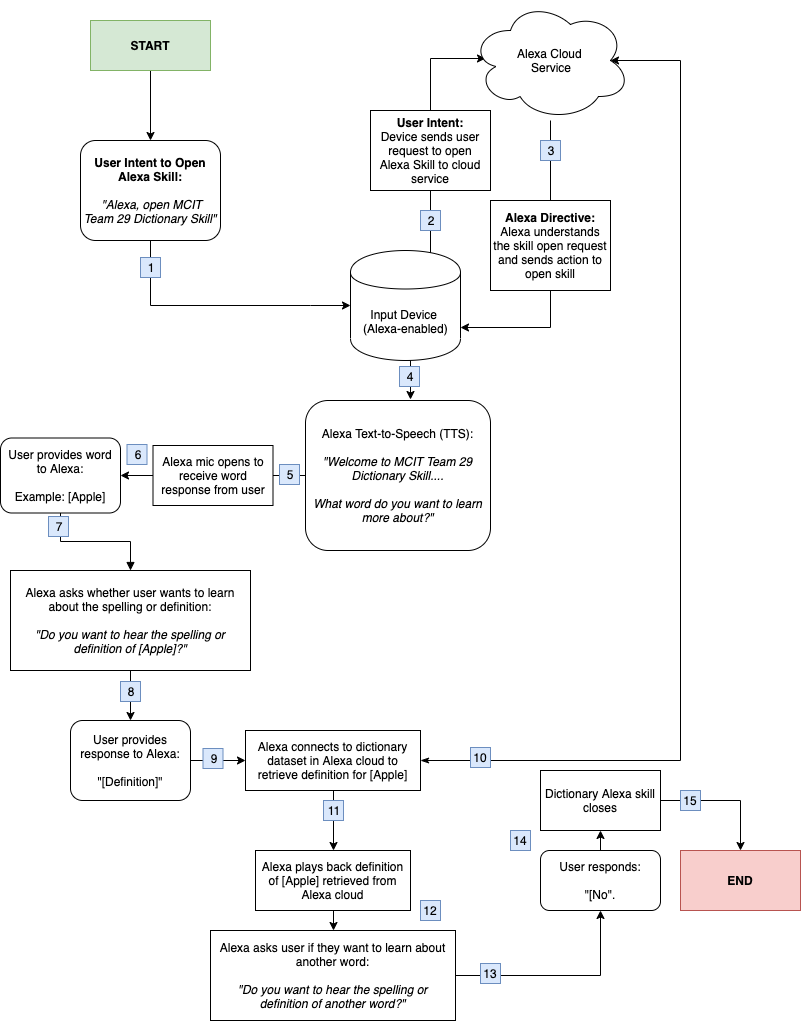

The diagram above was exported from draw.io. Its source (the exported page's mxGraphModel, read from the mxfile embedded in the PNG):
<mxGraphModel dx="1172" dy="614" grid="1" gridSize="10" guides="1" tooltips="1" connect="1" arrows="1" fold="1" page="1" pageScale="1" pageWidth="850" pageHeight="1100" math="0" shadow="0">
  <root>
    <mxCell id="0" />
    <mxCell id="1" parent="0" />
    <mxCell id="13ENjl8J14qJzosVG5f6-14" style="edgeStyle=orthogonalEdgeStyle;rounded=0;orthogonalLoop=1;jettySize=auto;html=1;entryX=0.094;entryY=0.483;entryDx=0;entryDy=0;entryPerimeter=0;" edge="1" parent="1" source="13ENjl8J14qJzosVG5f6-55" target="13ENjl8J14qJzosVG5f6-13">
      <mxGeometry relative="1" as="geometry">
        <mxPoint x="460" y="180" as="targetPoint" />
        <Array as="points">
          <mxPoint x="460" y="360" />
          <mxPoint x="460" y="128" />
        </Array>
      </mxGeometry>
    </mxCell>
    <mxCell id="13ENjl8J14qJzosVG5f6-24" style="edgeStyle=orthogonalEdgeStyle;rounded=0;orthogonalLoop=1;jettySize=auto;html=1;exitX=0.5;exitY=1;exitDx=0;exitDy=0;entryX=0.568;entryY=-0.007;entryDx=0;entryDy=0;entryPerimeter=0;" edge="1" parent="1" source="13ENjl8J14qJzosVG5f6-1" target="13ENjl8J14qJzosVG5f6-23">
      <mxGeometry relative="1" as="geometry" />
    </mxCell>
    <mxCell id="13ENjl8J14qJzosVG5f6-1" value="" style="shape=cylinder;whiteSpace=wrap;html=1;boundedLbl=1;backgroundOutline=1;" vertex="1" parent="1">
      <mxGeometry x="380" y="320" width="110" height="110" as="geometry" />
    </mxCell>
    <mxCell id="13ENjl8J14qJzosVG5f6-2" value="Input Device &lt;br&gt;(Alexa-enabled)" style="text;html=1;resizable=0;points=[];autosize=1;align=center;verticalAlign=top;spacingTop=-4;" vertex="1" parent="1">
      <mxGeometry x="385" y="375" width="100" height="30" as="geometry" />
    </mxCell>
    <mxCell id="13ENjl8J14qJzosVG5f6-12" style="edgeStyle=orthogonalEdgeStyle;rounded=0;orthogonalLoop=1;jettySize=auto;html=1;" edge="1" parent="1" source="13ENjl8J14qJzosVG5f6-10" target="13ENjl8J14qJzosVG5f6-1">
      <mxGeometry relative="1" as="geometry">
        <Array as="points">
          <mxPoint x="340" y="375" />
          <mxPoint x="340" y="375" />
        </Array>
      </mxGeometry>
    </mxCell>
    <mxCell id="13ENjl8J14qJzosVG5f6-10" value="&lt;b&gt;User Intent to Open Alexa Skill:&lt;br&gt;&lt;/b&gt;&lt;br&gt;&lt;i&gt;&amp;nbsp;&quot;Alexa, open MCIT Team 29 Dictionary Skill&quot;&lt;/i&gt;" style="rounded=1;whiteSpace=wrap;html=1;" vertex="1" parent="1">
      <mxGeometry x="110" y="210" width="140" height="100" as="geometry" />
    </mxCell>
    <mxCell id="13ENjl8J14qJzosVG5f6-19" style="edgeStyle=orthogonalEdgeStyle;rounded=0;orthogonalLoop=1;jettySize=auto;html=1;entryX=1;entryY=0.7;entryDx=0;entryDy=0;" edge="1" parent="1" source="13ENjl8J14qJzosVG5f6-13" target="13ENjl8J14qJzosVG5f6-1">
      <mxGeometry relative="1" as="geometry">
        <Array as="points">
          <mxPoint x="580" y="397" />
        </Array>
      </mxGeometry>
    </mxCell>
    <mxCell id="13ENjl8J14qJzosVG5f6-13" value="Alexa Cloud &lt;br&gt;Service" style="ellipse;shape=cloud;whiteSpace=wrap;html=1;" vertex="1" parent="1">
      <mxGeometry x="500" y="70" width="160" height="120" as="geometry" />
    </mxCell>
    <mxCell id="13ENjl8J14qJzosVG5f6-18" value="&lt;b&gt;User Intent:&lt;/b&gt;&lt;br&gt;Device sends user request to open Alexa Skill to cloud service" style="rounded=0;whiteSpace=wrap;html=1;" vertex="1" parent="1">
      <mxGeometry x="400" y="180" width="120" height="80" as="geometry" />
    </mxCell>
    <mxCell id="13ENjl8J14qJzosVG5f6-20" value="&lt;b&gt;Alexa Directive:&lt;br&gt;&lt;/b&gt;Alexa understands the skill open request and sends action to open skill" style="rounded=0;whiteSpace=wrap;html=1;" vertex="1" parent="1">
      <mxGeometry x="520" y="270" width="120" height="90" as="geometry" />
    </mxCell>
    <mxCell id="13ENjl8J14qJzosVG5f6-27" style="edgeStyle=orthogonalEdgeStyle;rounded=0;orthogonalLoop=1;jettySize=auto;html=1;exitX=0;exitY=0.5;exitDx=0;exitDy=0;" edge="1" parent="1" source="13ENjl8J14qJzosVG5f6-23">
      <mxGeometry relative="1" as="geometry">
        <mxPoint x="150" y="545" as="targetPoint" />
      </mxGeometry>
    </mxCell>
    <mxCell id="13ENjl8J14qJzosVG5f6-23" value="Alexa Text-to-Speech (TTS):&lt;br&gt;&lt;br&gt;&lt;i&gt;&quot;Welcome to MCIT Team 29 Dictionary Skill....&lt;br&gt;&lt;/i&gt;&lt;br&gt;&lt;i&gt;What word do you want to learn more about?&quot;&lt;/i&gt;" style="rounded=1;whiteSpace=wrap;html=1;strokeColor=#000000;" vertex="1" parent="1">
      <mxGeometry x="335" y="470" width="185" height="150" as="geometry" />
    </mxCell>
    <mxCell id="13ENjl8J14qJzosVG5f6-26" value="Alexa mic opens to receive word response from user" style="rounded=0;whiteSpace=wrap;html=1;strokeColor=#000000;" vertex="1" parent="1">
      <mxGeometry x="182.5" y="515" width="120" height="60" as="geometry" />
    </mxCell>
    <mxCell id="13ENjl8J14qJzosVG5f6-74" style="edgeStyle=orthogonalEdgeStyle;rounded=0;orthogonalLoop=1;jettySize=auto;html=1;entryX=0.5;entryY=0;entryDx=0;entryDy=0;startArrow=none;startFill=0;endArrow=block;endFill=1;" edge="1" parent="1" source="13ENjl8J14qJzosVG5f6-29" target="13ENjl8J14qJzosVG5f6-30">
      <mxGeometry relative="1" as="geometry" />
    </mxCell>
    <mxCell id="13ENjl8J14qJzosVG5f6-29" value="User provides word to Alexa:&lt;br&gt;&lt;br&gt;Example: [Apple]" style="rounded=1;whiteSpace=wrap;html=1;strokeColor=#000000;" vertex="1" parent="1">
      <mxGeometry x="30" y="507.5" width="120" height="75" as="geometry" />
    </mxCell>
    <mxCell id="13ENjl8J14qJzosVG5f6-33" style="edgeStyle=orthogonalEdgeStyle;rounded=0;orthogonalLoop=1;jettySize=auto;html=1;exitX=0.5;exitY=1;exitDx=0;exitDy=0;entryX=0.5;entryY=0;entryDx=0;entryDy=0;" edge="1" parent="1" source="13ENjl8J14qJzosVG5f6-30" target="13ENjl8J14qJzosVG5f6-32">
      <mxGeometry relative="1" as="geometry" />
    </mxCell>
    <mxCell id="13ENjl8J14qJzosVG5f6-30" value="Alexa asks whether user wants to learn about the spelling or definition:&lt;br&gt;&lt;br&gt;&lt;i&gt;&quot;Do you want to hear the spelling or definition of [Apple]?&quot;&lt;/i&gt;" style="rounded=0;whiteSpace=wrap;html=1;strokeColor=#000000;" vertex="1" parent="1">
      <mxGeometry x="40" y="640" width="240" height="100" as="geometry" />
    </mxCell>
    <mxCell id="13ENjl8J14qJzosVG5f6-35" style="edgeStyle=orthogonalEdgeStyle;rounded=0;orthogonalLoop=1;jettySize=auto;html=1;entryX=0;entryY=0.5;entryDx=0;entryDy=0;" edge="1" parent="1" source="13ENjl8J14qJzosVG5f6-32" target="13ENjl8J14qJzosVG5f6-34">
      <mxGeometry relative="1" as="geometry" />
    </mxCell>
    <mxCell id="13ENjl8J14qJzosVG5f6-32" value="User provides response to Alexa:&lt;br&gt;&lt;br&gt;&quot;[Definition]&quot;" style="rounded=1;whiteSpace=wrap;html=1;strokeColor=#000000;" vertex="1" parent="1">
      <mxGeometry x="100" y="790" width="120" height="80" as="geometry" />
    </mxCell>
    <mxCell id="13ENjl8J14qJzosVG5f6-36" style="edgeStyle=orthogonalEdgeStyle;rounded=0;orthogonalLoop=1;jettySize=auto;html=1;entryX=0.875;entryY=0.5;entryDx=0;entryDy=0;entryPerimeter=0;startArrow=classicThin;startFill=1;" edge="1" parent="1" source="13ENjl8J14qJzosVG5f6-34" target="13ENjl8J14qJzosVG5f6-13">
      <mxGeometry relative="1" as="geometry">
        <Array as="points">
          <mxPoint x="710" y="830" />
          <mxPoint x="710" y="130" />
        </Array>
      </mxGeometry>
    </mxCell>
    <mxCell id="13ENjl8J14qJzosVG5f6-38" style="edgeStyle=orthogonalEdgeStyle;rounded=0;orthogonalLoop=1;jettySize=auto;html=1;exitX=0.5;exitY=1;exitDx=0;exitDy=0;startArrow=none;startFill=0;" edge="1" parent="1" source="13ENjl8J14qJzosVG5f6-34">
      <mxGeometry relative="1" as="geometry">
        <mxPoint x="363" y="920" as="targetPoint" />
      </mxGeometry>
    </mxCell>
    <mxCell id="13ENjl8J14qJzosVG5f6-34" value="Alexa connects to dictionary dataset in Alexa cloud to retrieve definition for [Apple]" style="rounded=0;whiteSpace=wrap;html=1;strokeColor=#000000;" vertex="1" parent="1">
      <mxGeometry x="275" y="800" width="175" height="60" as="geometry" />
    </mxCell>
    <mxCell id="13ENjl8J14qJzosVG5f6-42" style="edgeStyle=orthogonalEdgeStyle;rounded=0;orthogonalLoop=1;jettySize=auto;html=1;exitX=0.5;exitY=1;exitDx=0;exitDy=0;entryX=0.5;entryY=0;entryDx=0;entryDy=0;startArrow=none;startFill=0;" edge="1" parent="1" source="13ENjl8J14qJzosVG5f6-40" target="13ENjl8J14qJzosVG5f6-41">
      <mxGeometry relative="1" as="geometry" />
    </mxCell>
    <mxCell id="13ENjl8J14qJzosVG5f6-40" value="Alexa plays back definition of [Apple] retrieved from Alexa cloud" style="rounded=0;whiteSpace=wrap;html=1;strokeColor=#000000;" vertex="1" parent="1">
      <mxGeometry x="285" y="920" width="155" height="60" as="geometry" />
    </mxCell>
    <mxCell id="13ENjl8J14qJzosVG5f6-44" style="edgeStyle=orthogonalEdgeStyle;rounded=0;orthogonalLoop=1;jettySize=auto;html=1;entryX=0.5;entryY=1;entryDx=0;entryDy=0;startArrow=none;startFill=0;" edge="1" parent="1" source="13ENjl8J14qJzosVG5f6-41" target="13ENjl8J14qJzosVG5f6-43">
      <mxGeometry relative="1" as="geometry" />
    </mxCell>
    <mxCell id="13ENjl8J14qJzosVG5f6-41" value="Alexa asks user if they want to learn about another word:&lt;br&gt;&lt;br&gt;&lt;i&gt;&quot;Do you want to hear the spelling or definition of another word?&quot;&lt;/i&gt;" style="rounded=0;whiteSpace=wrap;html=1;strokeColor=#000000;" vertex="1" parent="1">
      <mxGeometry x="240" y="1000" width="245" height="90" as="geometry" />
    </mxCell>
    <mxCell id="13ENjl8J14qJzosVG5f6-46" style="edgeStyle=orthogonalEdgeStyle;rounded=0;orthogonalLoop=1;jettySize=auto;html=1;exitX=0.5;exitY=0;exitDx=0;exitDy=0;entryX=0.5;entryY=1;entryDx=0;entryDy=0;startArrow=none;startFill=0;" edge="1" parent="1" source="13ENjl8J14qJzosVG5f6-43" target="13ENjl8J14qJzosVG5f6-45">
      <mxGeometry relative="1" as="geometry" />
    </mxCell>
    <mxCell id="13ENjl8J14qJzosVG5f6-43" value="User responds:&lt;br&gt;&lt;br&gt;&quot;[No&quot;." style="rounded=1;whiteSpace=wrap;html=1;strokeColor=#000000;" vertex="1" parent="1">
      <mxGeometry x="570" y="920" width="120" height="60" as="geometry" />
    </mxCell>
    <mxCell id="13ENjl8J14qJzosVG5f6-48" style="edgeStyle=orthogonalEdgeStyle;rounded=0;orthogonalLoop=1;jettySize=auto;html=1;entryX=0.5;entryY=0;entryDx=0;entryDy=0;startArrow=none;startFill=0;" edge="1" parent="1" source="13ENjl8J14qJzosVG5f6-45" target="13ENjl8J14qJzosVG5f6-47">
      <mxGeometry relative="1" as="geometry" />
    </mxCell>
    <mxCell id="13ENjl8J14qJzosVG5f6-45" value="Dictionary Alexa skill closes" style="rounded=0;whiteSpace=wrap;html=1;strokeColor=#000000;" vertex="1" parent="1">
      <mxGeometry x="570" y="840" width="120" height="60" as="geometry" />
    </mxCell>
    <mxCell id="13ENjl8J14qJzosVG5f6-47" value="END" style="rounded=0;whiteSpace=wrap;html=1;strokeColor=#b85450;fontStyle=1;fillColor=#f8cecc;" vertex="1" parent="1">
      <mxGeometry x="710" y="920" width="120" height="60" as="geometry" />
    </mxCell>
    <mxCell id="13ENjl8J14qJzosVG5f6-50" style="edgeStyle=orthogonalEdgeStyle;rounded=0;orthogonalLoop=1;jettySize=auto;html=1;entryX=0.5;entryY=0;entryDx=0;entryDy=0;startArrow=none;startFill=0;" edge="1" parent="1" source="13ENjl8J14qJzosVG5f6-49" target="13ENjl8J14qJzosVG5f6-10">
      <mxGeometry relative="1" as="geometry" />
    </mxCell>
    <mxCell id="13ENjl8J14qJzosVG5f6-49" value="&lt;b&gt;START&lt;/b&gt;" style="rounded=0;whiteSpace=wrap;html=1;strokeColor=#82b366;fillColor=#d5e8d4;" vertex="1" parent="1">
      <mxGeometry x="120" y="90" width="120" height="50" as="geometry" />
    </mxCell>
    <mxCell id="13ENjl8J14qJzosVG5f6-53" value="1" style="rounded=0;whiteSpace=wrap;html=1;strokeColor=#6c8ebf;fillColor=#dae8fc;" vertex="1" parent="1">
      <mxGeometry x="170" y="327" width="20" height="20" as="geometry" />
    </mxCell>
    <mxCell id="13ENjl8J14qJzosVG5f6-55" value="2" style="rounded=0;whiteSpace=wrap;html=1;strokeColor=#6c8ebf;fillColor=#dae8fc;" vertex="1" parent="1">
      <mxGeometry x="450" y="280" width="20" height="20" as="geometry" />
    </mxCell>
    <mxCell id="13ENjl8J14qJzosVG5f6-66" value="3" style="rounded=0;whiteSpace=wrap;html=1;strokeColor=#6c8ebf;fillColor=#dae8fc;" vertex="1" parent="1">
      <mxGeometry x="570" y="210" width="20" height="20" as="geometry" />
    </mxCell>
    <mxCell id="13ENjl8J14qJzosVG5f6-67" value="4" style="rounded=0;whiteSpace=wrap;html=1;strokeColor=#6c8ebf;fillColor=#dae8fc;" vertex="1" parent="1">
      <mxGeometry x="429" y="436" width="20" height="20" as="geometry" />
    </mxCell>
    <mxCell id="13ENjl8J14qJzosVG5f6-73" value="5" style="rounded=0;whiteSpace=wrap;html=1;strokeColor=#6c8ebf;fillColor=#dae8fc;" vertex="1" parent="1">
      <mxGeometry x="309" y="534" width="20" height="20" as="geometry" />
    </mxCell>
    <mxCell id="13ENjl8J14qJzosVG5f6-75" value="6" style="rounded=0;whiteSpace=wrap;html=1;strokeColor=#6c8ebf;fillColor=#dae8fc;" vertex="1" parent="1">
      <mxGeometry x="156.5" y="514" width="20" height="20" as="geometry" />
    </mxCell>
    <mxCell id="13ENjl8J14qJzosVG5f6-76" value="7" style="rounded=0;whiteSpace=wrap;html=1;strokeColor=#6c8ebf;fillColor=#dae8fc;" vertex="1" parent="1">
      <mxGeometry x="78" y="586" width="20" height="20" as="geometry" />
    </mxCell>
    <mxCell id="13ENjl8J14qJzosVG5f6-77" value="8" style="rounded=0;whiteSpace=wrap;html=1;strokeColor=#6c8ebf;fillColor=#dae8fc;" vertex="1" parent="1">
      <mxGeometry x="150" y="751" width="20" height="20" as="geometry" />
    </mxCell>
    <mxCell id="13ENjl8J14qJzosVG5f6-78" value="9" style="rounded=0;whiteSpace=wrap;html=1;strokeColor=#6c8ebf;fillColor=#dae8fc;" vertex="1" parent="1">
      <mxGeometry x="232.5" y="818" width="20" height="20" as="geometry" />
    </mxCell>
    <mxCell id="13ENjl8J14qJzosVG5f6-79" value="10" style="rounded=0;whiteSpace=wrap;html=1;strokeColor=#6c8ebf;fillColor=#dae8fc;" vertex="1" parent="1">
      <mxGeometry x="500" y="817" width="20" height="20" as="geometry" />
    </mxCell>
    <mxCell id="13ENjl8J14qJzosVG5f6-80" value="11" style="rounded=0;whiteSpace=wrap;html=1;strokeColor=#6c8ebf;fillColor=#dae8fc;" vertex="1" parent="1">
      <mxGeometry x="353" y="870" width="20" height="20" as="geometry" />
    </mxCell>
    <mxCell id="13ENjl8J14qJzosVG5f6-83" value="12" style="rounded=0;whiteSpace=wrap;html=1;strokeColor=#6c8ebf;fillColor=#dae8fc;" vertex="1" parent="1">
      <mxGeometry x="450" y="970" width="20" height="20" as="geometry" />
    </mxCell>
    <mxCell id="13ENjl8J14qJzosVG5f6-84" value="13" style="rounded=0;whiteSpace=wrap;html=1;strokeColor=#6c8ebf;fillColor=#dae8fc;" vertex="1" parent="1">
      <mxGeometry x="510" y="1033" width="20" height="20" as="geometry" />
    </mxCell>
    <mxCell id="13ENjl8J14qJzosVG5f6-85" value="14&lt;span style=&quot;color: rgba(0 , 0 , 0 , 0) ; font-family: monospace ; font-size: 0px ; white-space: nowrap&quot;&gt;%3CmxGraphModel%3E%3Croot%3E%3CmxCell%20id%3D%220%22%2F%3E%3CmxCell%20id%3D%221%22%20parent%3D%220%22%2F%3E%3CmxCell%20id%3D%222%22%20value%3D%2211%22%20style%3D%22rounded%3D0%3BwhiteSpace%3Dwrap%3Bhtml%3D1%3BstrokeColor%3D%236c8ebf%3BfillColor%3D%23dae8fc%3B%22%20vertex%3D%221%22%20parent%3D%221%22%3E%3CmxGeometry%20x%3D%22353%22%20y%3D%22870%22%20width%3D%2220%22%20height%3D%2220%22%20as%3D%22geometry%22%2F%3E%3C%2FmxCell%3E%3C%2Froot%3E%3C%2FmxGraphModel%3E&lt;/span&gt;" style="rounded=0;whiteSpace=wrap;html=1;strokeColor=#6c8ebf;fillColor=#dae8fc;" vertex="1" parent="1">
      <mxGeometry x="540" y="900" width="20" height="20" as="geometry" />
    </mxCell>
    <mxCell id="13ENjl8J14qJzosVG5f6-86" value="15" style="rounded=0;whiteSpace=wrap;html=1;strokeColor=#6c8ebf;fillColor=#dae8fc;" vertex="1" parent="1">
      <mxGeometry x="710" y="860" width="20" height="20" as="geometry" />
    </mxCell>
  </root>
</mxGraphModel>